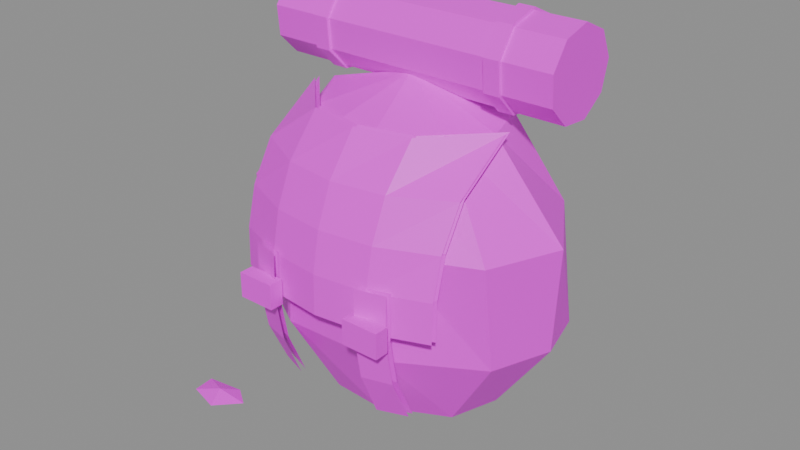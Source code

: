 # Source: prop.cache_pack.blend  (saved by Blender 5.2.45; exported with 4.5.12 LTS)
import bpy
from mathutils import Matrix  # noqa: F401  (used for matrix-valued properties, if any)

bpy.ops.wm.read_factory_settings(use_empty=True)
scene = bpy.context.scene
scene.name = 'Scene'

# ---- images (referenced by path relative to the original .blend; pixels are not part of the script)
import os
ASSET_DIR = os.environ.get("B2B_ASSET_DIR", "")  # directory of the original .blend (textures are referenced by path, not embedded)
HERE = os.path.dirname(os.path.abspath(__file__))  # packed textures are extracted next to this script under _unpacked/

def load_image(name, relpath, width, height, colorspace="sRGB"):
    """Load a texture the original file referenced (path relative to the .blend, or extracted next to this script)."""
    p = next((c for c in (os.path.join(HERE, relpath), os.path.join(ASSET_DIR, relpath)) if relpath and os.path.exists(c)), "")
    if p:
        img = bpy.data.images.load(p, check_existing=True)
        img.name = name
    else:  # same state as the original file: an image datablock whose file is absent (Cycles renders it pink)
        img = bpy.data.images.new(name, width, height)
        img.source = "FILE"
        img.filepath = "//" + (relpath or name)
    img.colorspace_settings.name = colorspace
    return img
img_palette_png = load_image('palette.png', 'palette.png', 1024, 1024, 'sRGB')

# ---- materials (node trees are filled in below, after node groups)
mat_palette = bpy.data.materials.new('palette')

# ---- material node trees
mat_palette.use_nodes = True; mat_palette.node_tree.nodes.clear()
_N = mat_palette.node_tree.nodes; _L = mat_palette.node_tree.links
n0 = _N.new('ShaderNodeBsdfPrincipled'); n0.name = 'Principled BSDF'; n0.location = (-200, 100)
n0.inputs[10].default_value = 0.005
n1 = _N.new('ShaderNodeOutputMaterial'); n1.name = 'Material Output'; n1.location = (200, 100)
n2 = _N.new('ShaderNodeTexImage'); n2.name = 'Image Texture'; n2.location = (0, 0)
n2.image = img_palette_png
n2.interpolation = 'Closest'
_L.new(n0.outputs[0], n1.inputs[0])
_L.new(n2.outputs[0], n0.inputs[0])
n1.is_active_output = True

# ---- meshes
me_prop_cache_pack = bpy.data.meshes.new('prop.cache_pack')
me_prop_cache_pack.from_pydata([(0.1106, 0.04001, 0.4149), (0.08895, 0.1088, 0.4163), (0.03304, 0.1411, 0.4168), (-0.0484, 0.1542, 0.4132), (-0.1289, 0.1109, 0.4136), (-0.1625, 0.06184, 0.4183), (-0.1231, -0.0131, 0.4105), (-0.06288, -0.04576, 0.4111), (7.581e-05, -0.04752, 0.4145), (0.07852, -0.01163, 0.4173), (0.2063, 0.04795, 0.2933), (0.136, 0.1607, 0.2928), (0.07199, 0.1903, 0.293), (-0.105, 0.2011, 0.2925), (-0.2069, 0.1535, 0.2959), (-0.2442, 0.0278, 0.2928), (-0.2208, -0.03252, 0.2944), (-0.0856, -0.1081, 0.2935), (0.06518, -0.09238, 0.2929), (0.1644, -0.04815, 0.2924), (0.1955, 0.05405, 0.1453), (0.1758, 0.1282, 0.1456), (0.07332, 0.1955, 0.145), (-0.119, 0.2056, 0.1472), (-0.2121, 0.1296, 0.147), (-0.2469, 0.02782, 0.1462), (-0.2015, -0.039, 0.1452), (-0.1009, -0.09865, 0.1441), (0.04865, -0.0967, 0.1461), (0.1646, -0.02749, 0.1451), (0.1116, 0.06463, 0.02747), (0.08308, 0.1127, 0.02826), (0.009307, 0.1469, 0.02459), (-0.05664, 0.1464, 0.02891), (-0.1267, 0.1174, 0.02645), (-0.1679, 0.04618, 0.02707), (-0.1454, -0.003548, 0.02809), (-0.07514, -0.03872, 0.02421), (0.001996, -0.0479, 0.02891), (0.09042, -0.003388, 0.02855), (-0.02364, 0.0509, 0.46), (-0.02364, 0.0509, 0.0), (-0.1736, -0.09505, 0.2), (-0.09864, -0.124, 0.2), (-0.02364, -0.1325, 0.2), (0.05136, -0.124, 0.2), (0.1264, -0.09505, 0.2), (-0.1736, -0.09347, 0.255), (-0.09864, -0.1227, 0.255), (-0.02364, -0.1313, 0.255), (0.05136, -0.1227, 0.255), (0.1264, -0.09347, 0.255), (-0.1736, -0.07949, 0.31), (-0.09864, -0.1115, 0.31), (-0.02364, -0.1207, 0.31), (0.05136, -0.1115, 0.31), (0.1264, -0.07949, 0.31), (-0.1736, -0.04713, 0.365), (-0.09864, -0.08771, 0.365), (-0.02364, -0.09856, 0.365), (0.05136, -0.08771, 0.365), (0.1264, -0.04713, 0.365), (-0.1736, 0.0369, 0.42), (-0.09864, -0.04061, 0.42), (-0.02364, -0.05707, 0.42), (0.05136, -0.04061, 0.42), (0.1264, 0.0369, 0.42), (-0.1736, -0.08705, 0.2), (-0.09864, -0.116, 0.2), (-0.02364, -0.1245, 0.2), (0.05136, -0.116, 0.2), (0.1264, -0.08705, 0.2), (-0.1736, -0.08547, 0.255), (-0.09864, -0.1147, 0.255), (-0.02364, -0.1233, 0.255), (0.05136, -0.1147, 0.255), (0.1264, -0.08547, 0.255), (-0.1736, -0.07149, 0.31), (-0.09864, -0.1035, 0.31), (-0.02364, -0.1127, 0.31), (0.05136, -0.1035, 0.31), (0.1264, -0.07149, 0.31), (-0.1736, -0.03913, 0.365), (-0.09864, -0.07971, 0.365), (-0.02364, -0.09056, 0.365), (0.05136, -0.07971, 0.365), (0.1264, -0.03913, 0.365), (-0.1736, 0.0449, 0.42), (-0.09864, -0.03261, 0.42), (-0.02364, -0.04907, 0.42), (0.05136, -0.03261, 0.42), (0.1264, 0.0449, 0.42), (-0.1286, -0.081, 0.07), (-0.08864, -0.09556, 0.07), (-0.1286, -0.1111, 0.1333), (-0.08864, -0.1228, 0.1333), (-0.1286, -0.1231, 0.1967), (-0.08864, -0.1339, 0.1967), (-0.1286, -0.1213, 0.26), (-0.08864, -0.1323, 0.26), (-0.1286, -0.073, 0.07), (-0.08864, -0.08756, 0.07), (-0.1286, -0.1031, 0.1333), (-0.08864, -0.1148, 0.1333), (-0.1286, -0.1151, 0.1967), (-0.08864, -0.1259, 0.1967), (-0.1286, -0.1133, 0.26), (-0.08864, -0.1243, 0.26), (-0.1346, -0.1474, 0.19), (-0.1346, -0.1474, 0.225), (-0.1346, -0.1274, 0.19), (-0.1346, -0.1274, 0.225), (-0.08264, -0.1474, 0.19), (-0.08264, -0.1474, 0.225), (-0.08264, -0.1274, 0.19), (-0.08264, -0.1274, 0.225), (0.04136, -0.09556, 0.07), (0.08136, -0.081, 0.07), (0.04136, -0.1228, 0.1333), (0.08136, -0.1111, 0.1333), (0.04136, -0.1339, 0.1967), (0.08136, -0.1231, 0.1967), (0.04136, -0.1323, 0.26), (0.08136, -0.1213, 0.26), (0.04136, -0.08756, 0.07), (0.08136, -0.073, 0.07), (0.04136, -0.1148, 0.1333), (0.08136, -0.1031, 0.1333), (0.04136, -0.1259, 0.1967), (0.08136, -0.1151, 0.1967), (0.04136, -0.1243, 0.26), (0.08136, -0.1133, 0.26), (0.03536, -0.1474, 0.19), (0.03536, -0.1474, 0.225), (0.03536, -0.1274, 0.19), (0.03536, -0.1274, 0.225), (0.08736, -0.1474, 0.19), (0.08736, -0.1474, 0.225), (0.08736, -0.1274, 0.19), (0.08736, -0.1274, 0.225), (-0.2336, 0.1333, 0.5324), (-0.2336, 0.09613, 0.5498), (-0.2336, 0.05649, 0.5391), (-0.2336, 0.03295, 0.5055), (-0.2336, 0.03652, 0.4646), (-0.2336, 0.06554, 0.4356), (-0.2336, 0.1064, 0.432), (-0.2336, 0.1401, 0.4556), (-0.2336, 0.1507, 0.4952), (0.1864, 0.1333, 0.5324), (0.1864, 0.09613, 0.5498), (0.1864, 0.05649, 0.5391), (0.1864, 0.03295, 0.5055), (0.1864, 0.03652, 0.4646), (0.1864, 0.06554, 0.4356), (0.1864, 0.1064, 0.432), (0.1864, 0.1401, 0.4556), (0.1864, 0.1507, 0.4952), (-0.1646, 0.1362, 0.5353), (-0.1646, 0.09648, 0.5538), (-0.1646, 0.05419, 0.5424), (-0.1646, 0.02908, 0.5066), (-0.1646, 0.0329, 0.463), (-0.1646, 0.06385, 0.432), (-0.1646, 0.1075, 0.4282), (-0.1646, 0.1433, 0.4533), (-0.1646, 0.1547, 0.4956), (-0.1426, 0.1362, 0.5353), (-0.1426, 0.09648, 0.5538), (-0.1426, 0.05419, 0.5424), (-0.1426, 0.02908, 0.5066), (-0.1426, 0.0329, 0.463), (-0.1426, 0.06385, 0.432), (-0.1426, 0.1075, 0.4282), (-0.1426, 0.1433, 0.4533), (-0.1426, 0.1547, 0.4956), (0.09536, 0.1362, 0.5353), (0.09536, 0.09648, 0.5538), (0.09536, 0.05419, 0.5424), (0.09536, 0.02908, 0.5066), (0.09536, 0.0329, 0.463), (0.09536, 0.06385, 0.432), (0.09536, 0.1075, 0.4282), (0.09536, 0.1433, 0.4533), (0.09536, 0.1547, 0.4956), (0.1174, 0.1362, 0.5353), (0.1174, 0.09648, 0.5538), (0.1174, 0.05419, 0.5424), (0.1174, 0.02908, 0.5066), (0.1174, 0.0329, 0.463), (0.1174, 0.06385, 0.432), (0.1174, 0.1075, 0.4282), (0.1174, 0.1433, 0.4533), (0.1174, 0.1547, 0.4956), (0.2469, -0.1382, 0.008), (0.2286, -0.1162, 0.008), (0.1948, -0.1258, 0.008), (0.1912, -0.1514, 0.008), (0.224, -0.1624, 0.008), (0.219, -0.1408, 0.016), (0.219, -0.1408, 0.0), (0.2226, -0.1802, 0.008), (0.2021, -0.1612, 0.008), (0.1718, -0.1687, 0.008), (0.1686, -0.2006, 0.008), (0.2011, -0.2056, 0.008), (0.1944, -0.1826, 0.016), (0.1944, -0.1826, 0.0), (-0.1606, -0.1368, 0.008), (-0.1872, -0.1184, 0.008), (-0.2375, -0.1255, 0.008), (-0.2352, -0.1559, 0.008), (-0.1906, -0.1682, 0.008), (-0.2018, -0.141, 0.016), (-0.2018, -0.141, 0.0)], [], [(40, 0, 1), (41, 31, 30), (0, 10, 11, 1), (10, 20, 21, 11), (20, 30, 31, 21), (40, 1, 2), (41, 32, 31), (1, 11, 12, 2), (11, 21, 22, 12), (21, 31, 32, 22), (40, 2, 3), (41, 33, 32), (2, 12, 13, 3), (12, 22, 23, 13), (22, 32, 33, 23), (40, 3, 4), (41, 34, 33), (3, 13, 14, 4), (13, 23, 24, 14), (23, 33, 34, 24), (40, 4, 5), (41, 35, 34), (4, 14, 15, 5), (14, 24, 25, 15), (24, 34, 35, 25), (40, 5, 6), (41, 36, 35), (5, 15, 16, 6), (15, 25, 26, 16), (25, 35, 36, 26), (40, 6, 7), (41, 37, 36), (6, 16, 17, 7), (16, 26, 27, 17), (26, 36, 37, 27), (40, 7, 8), (41, 38, 37), (7, 17, 18, 8), (17, 27, 28, 18), (27, 37, 38, 28), (40, 8, 9), (41, 39, 38), (8, 18, 19, 9), (18, 28, 29, 19), (28, 38, 39, 29), (40, 9, 0), (41, 30, 39), (9, 19, 10, 0), (19, 29, 20, 10), (29, 39, 30, 20), (42, 43, 48, 47), (67, 72, 73, 68), (43, 44, 49, 48), (68, 73, 74, 69), (44, 45, 50, 49), (69, 74, 75, 70), (45, 46, 51, 50), (70, 75, 76, 71), (47, 48, 53, 52), (72, 77, 78, 73), (48, 49, 54, 53), (73, 78, 79, 74), (49, 50, 55, 54), (74, 79, 80, 75), (50, 51, 56, 55), (75, 80, 81, 76), (52, 53, 58, 57), (77, 82, 83, 78), (53, 54, 59, 58), (78, 83, 84, 79), (54, 55, 60, 59), (79, 84, 85, 80), (55, 56, 61, 60), (80, 85, 86, 81), (57, 58, 63, 62), (82, 87, 88, 83), (58, 59, 64, 63), (83, 88, 89, 84), (59, 60, 65, 64), (84, 89, 90, 85), (60, 61, 66, 65), (85, 90, 91, 86), (92, 93, 95, 94), (100, 102, 103, 101), (94, 95, 97, 96), (102, 104, 105, 103), (96, 97, 99, 98), (104, 106, 107, 105), (108, 109, 111, 110), (112, 114, 115, 113), (108, 112, 113, 109), (110, 111, 115, 114), (108, 110, 114, 112), (109, 113, 115, 111), (116, 117, 119, 118), (124, 126, 127, 125), (118, 119, 121, 120), (126, 128, 129, 127), (120, 121, 123, 122), (128, 130, 131, 129), (132, 133, 135, 134), (136, 138, 139, 137), (132, 136, 137, 133), (134, 135, 139, 138), (132, 134, 138, 136), (133, 137, 139, 135), (140, 148, 147, 146, 145, 144, 143, 142, 141), (157, 149, 150, 151, 152, 153, 154, 155, 156), (140, 141, 150, 149), (141, 142, 151, 150), (142, 143, 152, 151), (143, 144, 153, 152), (144, 145, 154, 153), (145, 146, 155, 154), (146, 147, 156, 155), (147, 148, 157, 156), (148, 140, 149, 157), (158, 166, 165, 164, 163, 162, 161, 160, 159), (175, 167, 168, 169, 170, 171, 172, 173, 174), (158, 159, 168, 167), (159, 160, 169, 168), (160, 161, 170, 169), (161, 162, 171, 170), (162, 163, 172, 171), (163, 164, 173, 172), (164, 165, 174, 173), (165, 166, 175, 174), (166, 158, 167, 175), (176, 184, 183, 182, 181, 180, 179, 178, 177), (193, 185, 186, 187, 188, 189, 190, 191, 192), (176, 177, 186, 185), (177, 178, 187, 186), (178, 179, 188, 187), (179, 180, 189, 188), (180, 181, 190, 189), (181, 182, 191, 190), (182, 183, 192, 191), (183, 184, 193, 192), (184, 176, 185, 193), (199, 194, 195), (200, 195, 194), (199, 195, 196), (200, 196, 195), (199, 196, 197), (200, 197, 196), (199, 197, 198), (200, 198, 197), (199, 198, 194), (200, 194, 198), (206, 201, 202), (207, 202, 201), (206, 202, 203), (207, 203, 202), (206, 203, 204), (207, 204, 203), (206, 204, 205), (207, 205, 204), (206, 205, 201), (207, 201, 205), (213, 208, 209), (214, 209, 208), (213, 209, 210), (214, 210, 209), (213, 210, 211), (214, 211, 210), (213, 211, 212), (214, 212, 211), (213, 212, 208), (214, 208, 212)])
_uv = me_prop_cache_pack.uv_layers.new(name='UVMap')
_uv.uv.foreach_set('vector', [0.6875, 0.9444, 0.6875, 0.9444, 0.6875, 0.9444, 0.8125, 0.9444, 0.8125, 0.9444, 0.8125, 0.9444, 0.6875, 0.9444, 0.6875, 0.9444, 0.6875, 0.9444, 0.6875, 0.9444, 0.6875, 0.9444, 0.6875, 0.9444, 0.6875, 0.9444, 0.6875, 0.9444, 0.8125, 0.9444, 0.8125, 0.9444, 0.8125, 0.9444, 0.8125, 0.9444, 0.6875, 0.9444, 0.6875, 0.9444, 0.6875, 0.9444, 0.8125, 0.9444, 0.8125, 0.9444, 0.8125, 0.9444, 0.6875, 0.9444, 0.6875, 0.9444, 0.6875, 0.9444, 0.6875, 0.9444, 0.6875, 0.9444, 0.6875, 0.9444, 0.6875, 0.9444, 0.6875, 0.9444, 0.8125, 0.9444, 0.8125, 0.9444, 0.8125, 0.9444, 0.8125, 0.9444, 0.6875, 0.9444, 0.6875, 0.9444, 0.6875, 0.9444, 0.8125, 0.9444, 0.8125, 0.9444, 0.8125, 0.9444, 0.6875, 0.9444, 0.6875, 0.9444, 0.6875, 0.9444, 0.6875, 0.9444, 0.6875, 0.9444, 0.6875, 0.9444, 0.6875, 0.9444, 0.6875, 0.9444, 0.5625, 0.9444, 0.5625, 0.9444, 0.5625, 0.9444, 0.5625, 0.9444, 0.6875, 0.9444, 0.6875, 0.9444, 0.6875, 0.9444, 0.8125, 0.9444, 0.8125, 0.9444, 0.8125, 0.9444, 0.6875, 0.9444, 0.6875, 0.9444, 0.6875, 0.9444, 0.6875, 0.9444, 0.6875, 0.9444, 0.6875, 0.9444, 0.6875, 0.9444, 0.6875, 0.9444, 0.8125, 0.9444, 0.8125, 0.9444, 0.8125, 0.9444, 0.8125, 0.9444, 0.6875, 0.9444, 0.6875, 0.9444, 0.6875, 0.9444, 0.8125, 0.9444, 0.8125, 0.9444, 0.8125, 0.9444, 0.6875, 0.9444, 0.6875, 0.9444, 0.6875, 0.9444, 0.6875, 0.9444, 0.6875, 0.9444, 0.6875, 0.9444, 0.6875, 0.9444, 0.6875, 0.9444, 0.8125, 0.9444, 0.8125, 0.9444, 0.8125, 0.9444, 0.8125, 0.9444, 0.8125, 0.9444, 0.8125, 0.9444, 0.8125, 0.9444, 0.8125, 0.9444, 0.8125, 0.9444, 0.8125, 0.9444, 0.8125, 0.9444, 0.8125, 0.9444, 0.8125, 0.9444, 0.8125, 0.9444, 0.6875, 0.9444, 0.6875, 0.9444, 0.6875, 0.9444, 0.6875, 0.9444, 0.8125, 0.9444, 0.8125, 0.9444, 0.8125, 0.9444, 0.8125, 0.9444, 0.8125, 0.9444, 0.8125, 0.9444, 0.8125, 0.9444, 0.8125, 0.9444, 0.8125, 0.9444, 0.8125, 0.9444, 0.8125, 0.9444, 0.8125, 0.9444, 0.8125, 0.9444, 0.8125, 0.9444, 0.5625, 0.9444, 0.5625, 0.9444, 0.5625, 0.9444, 0.5625, 0.9444, 0.8125, 0.9444, 0.8125, 0.9444, 0.8125, 0.9444, 0.8125, 0.9444, 0.8125, 0.9444, 0.8125, 0.9444, 0.8125, 0.9444, 0.8125, 0.9444, 0.8125, 0.9444, 0.8125, 0.9444, 0.8125, 0.9444, 0.8125, 0.9444, 0.8125, 0.9444, 0.8125, 0.9444, 0.5625, 0.9444, 0.5625, 0.9444, 0.5625, 0.9444, 0.5625, 0.9444, 0.8125, 0.9444, 0.8125, 0.9444, 0.8125, 0.9444, 0.8125, 0.9444, 0.8125, 0.9444, 0.8125, 0.9444, 0.8125, 0.9444, 0.8125, 0.9444, 0.8125, 0.9444, 0.8125, 0.9444, 0.8125, 0.9444, 0.8125, 0.9444, 0.8125, 0.9444, 0.8125, 0.9444, 0.6875, 0.9444, 0.6875, 0.9444, 0.6875, 0.9444, 0.6875, 0.9444, 0.8125, 0.9444, 0.8125, 0.9444, 0.8125, 0.9444, 0.8125, 0.9444, 0.8125, 0.9444, 0.8125, 0.9444, 0.8125, 0.9444, 0.8125, 0.9444, 0.8125, 0.9444, 0.8125, 0.9444, 0.8125, 0.9444, 0.8125, 0.9444, 0.8125, 0.9444, 0.8125, 0.9444, 0.6875, 0.9444, 0.6875, 0.9444, 0.6875, 0.9444, 0.6875, 0.9444, 0.8125, 0.9444, 0.8125, 0.9444, 0.8125, 0.9444, 0.8125, 0.9444, 0.9375, 0.9444, 0.9375, 0.9444, 0.9375, 0.9444, 0.9375, 0.9444, 0.9375, 0.9444, 0.9375, 0.9444, 0.9375, 0.9444, 0.9375, 0.9444, 0.9375, 0.9444, 0.9375, 0.9444, 0.9375, 0.9444, 0.9375, 0.9444, 0.9375, 0.9444, 0.9375, 0.9444, 0.9375, 0.9444, 0.9375, 0.9444, 0.9375, 0.9444, 0.9375, 0.9444, 0.9375, 0.9444, 0.9375, 0.9444, 0.9375, 0.9444, 0.9375, 0.9444, 0.9375, 0.9444, 0.9375, 0.9444, 0.9375, 0.9444, 0.9375, 0.9444, 0.9375, 0.9444, 0.9375, 0.9444, 0.9375, 0.9444, 0.9375, 0.9444, 0.9375, 0.9444, 0.9375, 0.9444, 0.9375, 0.9444, 0.9375, 0.9444, 0.9375, 0.9444, 0.9375, 0.9444, 0.9375, 0.9444, 0.9375, 0.9444, 0.9375, 0.9444, 0.9375, 0.9444, 0.9375, 0.9444, 0.9375, 0.9444, 0.9375, 0.9444, 0.9375, 0.9444, 0.9375, 0.9444, 0.9375, 0.9444, 0.9375, 0.9444, 0.9375, 0.9444, 0.9375, 0.9444, 0.9375, 0.9444, 0.9375, 0.9444, 0.9375, 0.9444, 0.9375, 0.9444, 0.9375, 0.9444, 0.9375, 0.9444, 0.9375, 0.9444, 0.9375, 0.9444, 0.9375, 0.9444, 0.9375, 0.9444, 0.9375, 0.9444, 0.9375, 0.9444, 0.9375, 0.9444, 0.9375, 0.9444, 0.9375, 0.9444, 0.9375, 0.9444, 0.9375, 0.9444, 0.9375, 0.9444, 0.9375, 0.9444, 0.9375, 0.9444, 0.9375, 0.9444, 0.9375, 0.9444, 0.9375, 0.9444, 0.9375, 0.9444, 0.9375, 0.9444, 0.9375, 0.9444, 0.9375, 0.9444, 0.9375, 0.9444, 0.9375, 0.9444, 0.9375, 0.9444, 0.9375, 0.9444, 0.9375, 0.9444, 0.9375, 0.9444, 0.9375, 0.9444, 0.9375, 0.9444, 0.9375, 0.9444, 0.9375, 0.9444, 0.9375, 0.9444, 0.9375, 0.9444, 0.9375, 0.9444, 0.9375, 0.9444, 0.9375, 0.9444, 0.9375, 0.9444, 0.9375, 0.9444, 0.9375, 0.9444, 0.9375, 0.9444, 0.9375, 0.9444, 0.9375, 0.9444, 0.9375, 0.9444, 0.9375, 0.9444, 0.9375, 0.9444, 0.9375, 0.9444, 0.9375, 0.9444, 0.9375, 0.9444, 0.9375, 0.9444, 0.9375, 0.9444, 0.9375, 0.9444, 0.9375, 0.9444, 0.9375, 0.9444, 0.9375, 0.9444, 0.9375, 0.9444, 0.9375, 0.9444, 0.9375, 0.9444, 0.9375, 0.9444, 0.9375, 0.9444, 0.9375, 0.9444, 0.9375, 0.9444, 0.9375, 0.9444, 0.9375, 0.9444, 0.9375, 0.9444, 0.9375, 0.9444, 0.9375, 0.9444, 0.9375, 0.9444, 0.9375, 0.9444, 0.9375, 0.9444, 0.9375, 0.9444, 0.9375, 0.9444, 0.9375, 0.9444, 0.9375, 0.9444, 0.8125, 0.9444, 0.8125, 0.9444, 0.8125, 0.9444, 0.8125, 0.9444, 0.8125, 0.9444, 0.8125, 0.9444, 0.8125, 0.9444, 0.8125, 0.9444, 0.8125, 0.9444, 0.8125, 0.9444, 0.8125, 0.9444, 0.8125, 0.9444, 0.8125, 0.9444, 0.8125, 0.9444, 0.8125, 0.9444, 0.8125, 0.9444, 0.8125, 0.9444, 0.8125, 0.9444, 0.8125, 0.9444, 0.8125, 0.9444, 0.8125, 0.9444, 0.8125, 0.9444, 0.8125, 0.9444, 0.8125, 0.9444, 0.8125, 0.2778, 0.8125, 0.2778, 0.8125, 0.2778, 0.8125, 0.2778, 0.8125, 0.2778, 0.8125, 0.2778, 0.8125, 0.2778, 0.8125, 0.2778, 0.8125, 0.2778, 0.8125, 0.2778, 0.8125, 0.2778, 0.8125, 0.2778, 0.8125, 0.2778, 0.8125, 0.2778, 0.8125, 0.2778, 0.8125, 0.2778, 0.8125, 0.2778, 0.8125, 0.2778, 0.8125, 0.2778, 0.8125, 0.2778, 0.8125, 0.2778, 0.8125, 0.2778, 0.8125, 0.2778, 0.8125, 0.2778, 0.8125, 0.9444, 0.8125, 0.9444, 0.8125, 0.9444, 0.8125, 0.9444, 0.8125, 0.9444, 0.8125, 0.9444, 0.8125, 0.9444, 0.8125, 0.9444, 0.8125, 0.9444, 0.8125, 0.9444, 0.8125, 0.9444, 0.8125, 0.9444, 0.8125, 0.9444, 0.8125, 0.9444, 0.8125, 0.9444, 0.8125, 0.9444, 0.8125, 0.9444, 0.8125, 0.9444, 0.8125, 0.9444, 0.8125, 0.9444, 0.8125, 0.9444, 0.8125, 0.9444, 0.8125, 0.9444, 0.8125, 0.9444, 0.8125, 0.2778, 0.8125, 0.2778, 0.8125, 0.2778, 0.8125, 0.2778, 0.8125, 0.2778, 0.8125, 0.2778, 0.8125, 0.2778, 0.8125, 0.2778, 0.8125, 0.2778, 0.8125, 0.2778, 0.8125, 0.2778, 0.8125, 0.2778, 0.8125, 0.2778, 0.8125, 0.2778, 0.8125, 0.2778, 0.8125, 0.2778, 0.8125, 0.2778, 0.8125, 0.2778, 0.8125, 0.2778, 0.8125, 0.2778, 0.8125, 0.2778, 0.8125, 0.2778, 0.8125, 0.2778, 0.8125, 0.2778, 0.4375, 0.05556, 0.4375, 0.05556, 0.4375, 0.05556, 0.4375, 0.05556, 0.4375, 0.05556, 0.4375, 0.05556, 0.4375, 0.05556, 0.4375, 0.05556, 0.4375, 0.05556, 0.4375, 0.05556, 0.4375, 0.05556, 0.4375, 0.05556, 0.4375, 0.05556, 0.4375, 0.05556, 0.4375, 0.05556, 0.4375, 0.05556, 0.4375, 0.05556, 0.4375, 0.05556, 0.3125, 0.05556, 0.3125, 0.05556, 0.3125, 0.05556, 0.3125, 0.05556, 0.3125, 0.05556, 0.3125, 0.05556, 0.3125, 0.05556, 0.3125, 0.05556, 0.3125, 0.05556, 0.3125, 0.05556, 0.3125, 0.05556, 0.3125, 0.05556, 0.3125, 0.05556, 0.3125, 0.05556, 0.3125, 0.05556, 0.3125, 0.05556, 0.3125, 0.05556, 0.3125, 0.05556, 0.3125, 0.05556, 0.3125, 0.05556, 0.3125, 0.05556, 0.3125, 0.05556, 0.3125, 0.05556, 0.3125, 0.05556, 0.3125, 0.05556, 0.3125, 0.05556, 0.3125, 0.05556, 0.3125, 0.05556, 0.3125, 0.05556, 0.3125, 0.05556, 0.3125, 0.05556, 0.3125, 0.05556, 0.3125, 0.05556, 0.3125, 0.05556, 0.3125, 0.05556, 0.3125, 0.05556, 0.6875, 0.3889, 0.6875, 0.3889, 0.6875, 0.3889, 0.6875, 0.3889, 0.6875, 0.3889, 0.6875, 0.3889, 0.6875, 0.3889, 0.6875, 0.3889, 0.6875, 0.3889, 0.6875, 0.3889, 0.6875, 0.3889, 0.6875, 0.3889, 0.6875, 0.3889, 0.6875, 0.3889, 0.6875, 0.3889, 0.6875, 0.3889, 0.6875, 0.3889, 0.6875, 0.3889, 0.6875, 0.3889, 0.6875, 0.3889, 0.6875, 0.3889, 0.6875, 0.3889, 0.6875, 0.3889, 0.6875, 0.3889, 0.6875, 0.3889, 0.6875, 0.3889, 0.6875, 0.3889, 0.6875, 0.3889, 0.6875, 0.3889, 0.6875, 0.3889, 0.6875, 0.3889, 0.6875, 0.3889, 0.6875, 0.3889, 0.6875, 0.3889, 0.6875, 0.3889, 0.6875, 0.3889, 0.6875, 0.3889, 0.6875, 0.3889, 0.6875, 0.3889, 0.6875, 0.3889, 0.6875, 0.3889, 0.6875, 0.3889, 0.6875, 0.3889, 0.6875, 0.3889, 0.6875, 0.3889, 0.6875, 0.3889, 0.6875, 0.3889, 0.6875, 0.3889, 0.6875, 0.3889, 0.6875, 0.3889, 0.6875, 0.3889, 0.6875, 0.3889, 0.6875, 0.3889, 0.6875, 0.3889, 0.6875, 0.3889, 0.6875, 0.3889, 0.6875, 0.3889, 0.6875, 0.3889, 0.6875, 0.3889, 0.6875, 0.3889, 0.6875, 0.3889, 0.6875, 0.3889, 0.6875, 0.3889, 0.6875, 0.3889, 0.6875, 0.3889, 0.6875, 0.3889, 0.6875, 0.3889, 0.6875, 0.3889, 0.6875, 0.3889, 0.6875, 0.3889, 0.6875, 0.3889, 0.6875, 0.3889, 0.6875, 0.3889, 0.6875, 0.3889, 0.6875, 0.3889, 0.6875, 0.3889, 0.6875, 0.3889, 0.6875, 0.3889, 0.6875, 0.3889, 0.6875, 0.3889, 0.6875, 0.3889, 0.6875, 0.3889, 0.6875, 0.3889, 0.6875, 0.3889, 0.6875, 0.3889, 0.6875, 0.3889, 0.6875, 0.3889, 0.6875, 0.3889, 0.6875, 0.3889, 0.6875, 0.3889, 0.6875, 0.3889, 0.6875, 0.3889, 0.6875, 0.3889, 0.6875, 0.3889, 0.6875, 0.3889, 0.6875, 0.3889, 0.6875, 0.3889, 0.6875, 0.3889, 0.6875, 0.3889, 0.6875, 0.3889, 0.6875, 0.3889, 0.6875, 0.3889, 0.6875, 0.3889, 0.6875, 0.3889, 0.6875, 0.3889, 0.6875, 0.3889, 0.6875, 0.3889, 0.6875, 0.3889, 0.3125, 0.6111, 0.3125, 0.6111, 0.3125, 0.6111, 0.4375, 0.6111, 0.4375, 0.6111, 0.4375, 0.6111, 0.3125, 0.6111, 0.3125, 0.6111, 0.3125, 0.6111, 0.4375, 0.6111, 0.4375, 0.6111, 0.4375, 0.6111, 0.3125, 0.6111, 0.3125, 0.6111, 0.3125, 0.6111, 0.4375, 0.6111, 0.4375, 0.6111, 0.4375, 0.6111, 0.3125, 0.6111, 0.3125, 0.6111, 0.3125, 0.6111, 0.4375, 0.6111, 0.4375, 0.6111, 0.4375, 0.6111, 0.3125, 0.6111, 0.3125, 0.6111, 0.3125, 0.6111, 0.4375, 0.6111, 0.4375, 0.6111, 0.4375, 0.6111, 0.3125, 0.6111, 0.3125, 0.6111, 0.3125, 0.6111, 0.4375, 0.6111, 0.4375, 0.6111, 0.4375, 0.6111, 0.3125, 0.6111, 0.3125, 0.6111, 0.3125, 0.6111, 0.4375, 0.6111, 0.4375, 0.6111, 0.4375, 0.6111, 0.3125, 0.6111, 0.3125, 0.6111, 0.3125, 0.6111, 0.4375, 0.6111, 0.4375, 0.6111, 0.4375, 0.6111, 0.3125, 0.6111, 0.3125, 0.6111, 0.3125, 0.6111, 0.4375, 0.6111, 0.4375, 0.6111, 0.4375, 0.6111, 0.3125, 0.6111, 0.3125, 0.6111, 0.3125, 0.6111, 0.4375, 0.6111, 0.4375, 0.6111, 0.4375, 0.6111, 0.3125, 0.6111, 0.3125, 0.6111, 0.3125, 0.6111, 0.4375, 0.6111, 0.4375, 0.6111, 0.4375, 0.6111, 0.3125, 0.6111, 0.3125, 0.6111, 0.3125, 0.6111, 0.4375, 0.6111, 0.4375, 0.6111, 0.4375, 0.6111, 0.3125, 0.6111, 0.3125, 0.6111, 0.3125, 0.6111, 0.4375, 0.6111, 0.4375, 0.6111, 0.4375, 0.6111, 0.3125, 0.6111, 0.3125, 0.6111, 0.3125, 0.6111, 0.4375, 0.6111, 0.4375, 0.6111, 0.4375, 0.6111, 0.3125, 0.6111, 0.3125, 0.6111, 0.3125, 0.6111, 0.4375, 0.6111, 0.4375, 0.6111, 0.4375, 0.6111])
me_prop_cache_pack.materials.append(mat_palette)
me_prop_cache_pack.update()

# ---- objects
ob_prop_cache_pack = bpy.data.objects.new('prop.cache_pack', me_prop_cache_pack)

# ---- transforms, parenting, visibility, modifiers, constraints
ob_prop_cache_pack.location = (0.0, 0.0, 0.0)

# ---- collection membership
scene.collection.objects.link(ob_prop_cache_pack)

# ---- scene / render settings (as saved in the file)
scene.frame_start = 1; scene.frame_end = 250; scene.frame_set(1)
scene.render.engine = 'BLENDER_EEVEE_NEXT'
scene.render.bake_bias = 0.0
scene.render.bake_samples = 0
scene.render.compositor_device = 'GPU'
scene.eevee.use_volume_custom_range = False
scene.eevee.fast_gi_thickness_near = 0.1
scene.eevee.fast_gi_thickness_far = 0.0
scene.eevee.ray_tracing_options.screen_trace_thickness = 0.1
bpy.context.view_layer.update()

# ---- added for rendering (the .blend has no active camera and no usable light): camera, sun + grey world if the file has none
cam_auto = bpy.data.cameras.new('AutoCamera')
cam_auto.lens = 50.0
cam_auto.sensor_width = 36.0
cam_auto.clip_end = 1000.0
ob_auto_camera = bpy.data.objects.new('AutoCamera', cam_auto)
scene.collection.objects.link(ob_auto_camera)
ob_auto_camera.location = (0.784809, -0.941771, 0.904725)
ob_auto_camera.rotation_euler = (1.09748, -7.21219e-08, 0.694738)
scene.camera = ob_auto_camera
light_auto_sun = bpy.data.lights.new('AutoSun', 'SUN')
light_auto_sun.energy = 3.0
light_auto_sun.angle = 0.0523599
ob_auto_sun = bpy.data.objects.new('AutoSun', light_auto_sun)
scene.collection.objects.link(ob_auto_sun)
ob_auto_sun.rotation_euler = (0.872665, 0.174533, 0.523599)
if scene.world is None:
    world_auto = bpy.data.worlds.new('AutoWorld')
    world_auto.color = (0.3, 0.3, 0.3)
    scene.world = world_auto
bpy.context.view_layer.update()
